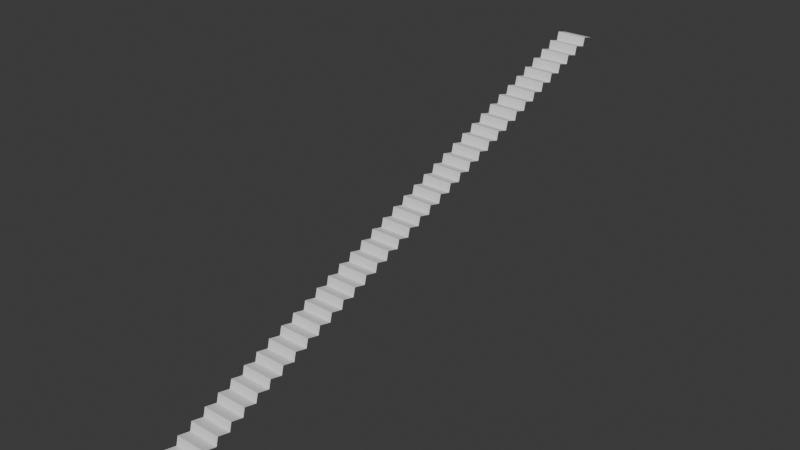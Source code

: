 # Source: stairs.blend  (saved by Blender 4.4.32; exported with 4.5.12 LTS)
import bpy
from mathutils import Matrix  # noqa: F401  (used for matrix-valued properties, if any)

bpy.ops.wm.read_factory_settings(use_empty=True)
scene = bpy.context.scene
scene.name = 'Scene'

# ---- collections
col_collection = bpy.data.collections.new('Collection'); scene.collection.children.link(col_collection)

# ---- world
world_world = bpy.data.worlds.new('World'); scene.world = world_world
world_world.use_nodes = True; world_world.node_tree.nodes.clear()
_N = world_world.node_tree.nodes; _L = world_world.node_tree.links
n0 = _N.new('ShaderNodeOutputWorld'); n0.name = 'World Output'; n0.location = (300, 300)
n1 = _N.new('ShaderNodeBackground'); n1.name = 'Background'; n1.location = (10, 300)
n1.inputs[0].default_value = (0.05088, 0.05088, 0.05088, 1.0)
_L.new(n1.outputs[0], n0.inputs[0])
n0.is_active_output = True
world_world.color = (0.05088, 0.05088, 0.05088)
world_world.sun_shadow_jitter_overblur = 0.0

# ---- meshes
me_plane = bpy.data.meshes.new('Plane')
me_plane.from_pydata([(-1.0, -18.25, -7.069), (1.0, -18.25, -7.069), (-1.0, -18.11, -6.507), (1.0, -18.11, -6.507), (-1.0, -17.31, -6.708), (1.0, -17.31, -6.708), (-1.0, -17.17, -6.143), (1.0, -17.17, -6.143), (-1.0, -16.36, -6.344), (1.0, -16.36, -6.344), (-1.0, -16.22, -5.782), (1.0, -16.22, -5.782), (-1.0, -15.41, -5.983), (1.0, -15.41, -5.983), (-1.0, -15.27, -5.421), (1.0, -15.27, -5.421), (-1.0, -14.47, -5.622), (1.0, -14.47, -5.622), (-1.0, -10.68, -4.175), (1.0, -10.68, -4.175), (-1.0, -14.33, -5.06), (1.0, -14.33, -5.06), (-1.0, -13.52, -5.261), (1.0, -13.52, -5.261), (-1.0, -13.38, -4.696), (1.0, -13.38, -4.696), (-1.0, -12.58, -4.897), (1.0, -12.58, -4.897), (-1.0, -12.43, -4.335), (1.0, -12.43, -4.335), (-1.0, -11.63, -4.536), (1.0, -11.63, -4.536), (-1.0, -11.49, -3.974), (1.0, -11.49, -3.974), (-1.0, -3.113, -1.281), (1.0, -3.113, -1.281), (-1.0, -10.54, -3.613), (1.0, -10.54, -3.613), (-1.0, -9.737, -3.814), (1.0, -9.737, -3.814), (-1.0, -9.595, -3.249), (1.0, -9.595, -3.249), (-1.0, -8.79, -3.45), (1.0, -8.79, -3.45), (-1.0, -8.649, -2.888), (1.0, -8.649, -2.888), (-1.0, -7.844, -3.089), (1.0, -7.844, -3.089), (-1.0, -7.703, -2.527), (1.0, -7.703, -2.527), (-1.0, -6.898, -2.728), (1.0, -6.898, -2.728), (-1.0, -6.757, -2.166), (1.0, -6.757, -2.166), (-1.0, -5.952, -2.367), (1.0, -5.952, -2.367), (-1.0, -5.811, -1.802), (1.0, -5.811, -1.802), (-1.0, -5.005, -2.003), (1.0, -5.005, -2.003), (-1.0, -4.865, -1.441), (1.0, -4.865, -1.441), (-1.0, -4.059, -1.642), (1.0, -4.059, -1.642), (-1.0, -3.919, -1.08), (1.0, -3.919, -1.08), (-1.0, -2.973, -0.7186), (1.0, -2.973, -0.7186), (-1.0, -2.167, -0.9202), (1.0, -2.167, -0.9202), (-1.0, -2.026, -0.3546), (1.0, -2.026, -0.3546), (-1.0, -1.221, -0.5562), (1.0, -1.221, -0.5562), (-1.0, -1.08, 0.006382), (1.0, -1.08, 0.006382), (-1.0, -0.2746, -0.1952), (1.0, -0.2746, -0.1952), (-1.0, -0.1337, 0.3674), (1.0, -0.1337, 0.3674), (-1.0, 0.6714, 0.1658), (1.0, 0.6714, 0.1658), (-1.0, 4.456, 1.613), (1.0, 4.456, 1.613), (-1.0, 0.8123, 0.7284), (1.0, 0.8123, 0.7284), (-1.0, 1.617, 0.5268), (1.0, 1.617, 0.5268), (-1.0, 1.759, 1.092), (1.0, 1.759, 1.092), (-1.0, 2.564, 0.8907), (1.0, 2.564, 0.8907), (-1.0, 2.705, 1.453), (1.0, 2.705, 1.453), (-1.0, 3.51, 1.252), (1.0, 3.51, 1.252), (-1.0, 3.651, 1.814), (1.0, 3.651, 1.814), (-1.0, 4.597, 2.175), (1.0, 4.597, 2.175), (-1.0, 5.402, 1.974), (1.0, 5.402, 1.974), (-1.0, 5.544, 2.539), (1.0, 5.544, 2.539), (-1.0, 6.349, 2.338), (1.0, 6.349, 2.338), (-1.0, 6.49, 2.9), (1.0, 6.49, 2.9), (-1.0, 7.295, 2.699), (1.0, 7.295, 2.699), (-1.0, 7.436, 3.261), (1.0, 7.436, 3.261), (-1.0, 8.241, 3.06), (1.0, 8.241, 3.06), (-1.0, 8.382, 3.622), (1.0, 8.382, 3.622), (-1.0, 9.187, 3.421), (1.0, 9.187, 3.421), (-1.0, 9.329, 3.986), (1.0, 9.329, 3.986), (-1.0, 10.13, 3.785), (1.0, 10.13, 3.785), (-1.0, 10.27, 4.347), (1.0, 10.27, 4.347), (-1.0, 11.08, 4.146), (1.0, 11.08, 4.146), (-1.0, 11.22, 4.708), (1.0, 11.22, 4.708), (-1.0, 12.03, 4.507), (1.0, 12.03, 4.507), (-1.0, 12.17, 5.069), (1.0, 12.17, 5.069), (-1.0, 12.97, 4.868), (1.0, 12.97, 4.868), (-1.0, 13.11, 5.433), (1.0, 13.11, 5.433), (-1.0, 13.92, 5.232), (1.0, 13.92, 5.232), (-1.0, 14.06, 5.794), (1.0, 14.06, 5.794), (-1.0, 14.86, 5.593), (1.0, 14.86, 5.593), (-1.0, 15.01, 6.155), (1.0, 15.01, 6.155), (-1.0, 15.81, 5.954), (1.0, 15.81, 5.954), (-1.0, 15.95, 6.516), (1.0, 15.95, 6.516), (-1.0, 16.76, 6.315), (1.0, 16.76, 6.315), (-1.0, 16.9, 6.88), (1.0, 16.9, 6.88), (-1.0, 17.7, 6.679), (1.0, 17.7, 6.679), (-1.0, 17.84, 7.241), (1.0, 17.84, 7.241), (-1.0, 18.65, 7.04), (1.0, 18.65, 7.04)], [], [(0, 1, 3, 2), (2, 3, 5, 4), (4, 5, 7, 6), (6, 7, 9, 8), (8, 9, 11, 10), (10, 11, 13, 12), (12, 13, 15, 14), (14, 15, 17, 16), (16, 17, 21, 20), (20, 21, 23, 22), (22, 23, 25, 24), (24, 25, 27, 26), (26, 27, 29, 28), (28, 29, 31, 30), (30, 31, 33, 32), (32, 33, 19, 18), (18, 19, 37, 36), (36, 37, 39, 38), (38, 39, 41, 40), (40, 41, 43, 42), (42, 43, 45, 44), (44, 45, 47, 46), (46, 47, 49, 48), (48, 49, 51, 50), (50, 51, 53, 52), (52, 53, 55, 54), (54, 55, 57, 56), (56, 57, 59, 58), (58, 59, 61, 60), (60, 61, 63, 62), (62, 63, 65, 64), (64, 65, 35, 34), (34, 35, 67, 66), (66, 67, 69, 68), (68, 69, 71, 70), (70, 71, 73, 72), (72, 73, 75, 74), (74, 75, 77, 76), (76, 77, 79, 78), (78, 79, 81, 80), (80, 81, 85, 84), (84, 85, 87, 86), (86, 87, 89, 88), (88, 89, 91, 90), (90, 91, 93, 92), (92, 93, 95, 94), (94, 95, 97, 96), (96, 97, 83, 82), (82, 83, 99, 98), (98, 99, 101, 100), (100, 101, 103, 102), (102, 103, 105, 104), (104, 105, 107, 106), (106, 107, 109, 108), (108, 109, 111, 110), (110, 111, 113, 112), (112, 113, 115, 114), (114, 115, 117, 116), (116, 117, 119, 118), (118, 119, 121, 120), (120, 121, 123, 122), (122, 123, 125, 124), (124, 125, 127, 126), (126, 127, 129, 128), (128, 129, 131, 130), (130, 131, 133, 132), (132, 133, 135, 134), (134, 135, 137, 136), (136, 137, 139, 138), (138, 139, 141, 140), (140, 141, 143, 142), (142, 143, 145, 144), (144, 145, 147, 146), (146, 147, 149, 148), (148, 149, 151, 150), (150, 151, 153, 152), (152, 153, 155, 154), (154, 155, 157, 156)])
_uv = me_plane.uv_layers.new(name='UVMap')
_uv.uv.foreach_set('vector', [0.3336, 0.7039, 0.4997, 0.7039, 0.4997, 0.752, 0.3336, 0.752, 0.3336, 0.752, 0.4997, 0.752, 0.4997, 0.821, 0.3336, 0.821, 0.3336, 0.821, 0.4997, 0.821, 0.4997, 0.8694, 0.3336, 0.8694, 0.3336, 0.8694, 0.4997, 0.8694, 0.4997, 0.9384, 0.3336, 0.9384, 0.5003, 0.0002559, 0.6664, 0.0002559, 0.6664, 0.04844, 0.5003, 0.04844, 0.5003, 0.04844, 0.6664, 0.04844, 0.6664, 0.1174, 0.5003, 0.1174, 0.5003, 0.1174, 0.6664, 0.1174, 0.6664, 0.1656, 0.5003, 0.1656, 0.5003, 0.1656, 0.6664, 0.1656, 0.6664, 0.2345, 0.5003, 0.2345, 0.5003, 0.2345, 0.6664, 0.2345, 0.6664, 0.2827, 0.5003, 0.2827, 0.5003, 0.2827, 0.6664, 0.2827, 0.6664, 0.3517, 0.5003, 0.3517, 0.5003, 0.3517, 0.6664, 0.3517, 0.6664, 0.4001, 0.5003, 0.4001, 0.5003, 0.4001, 0.6664, 0.4001, 0.6664, 0.4691, 0.5003, 0.4691, 0.5003, 0.4691, 0.6664, 0.4691, 0.6664, 0.5172, 0.5003, 0.5172, 0.0002559, 0.0002559, 0.1664, 0.0002559, 0.1664, 0.06921, 0.0002559, 0.06921, 0.0002559, 0.06921, 0.1664, 0.06921, 0.1664, 0.1174, 0.0002559, 0.1174, 0.0002559, 0.1174, 0.1664, 0.1174, 0.1664, 0.1863, 0.0002559, 0.1863, 0.0002559, 0.1863, 0.1664, 0.1863, 0.1664, 0.2345, 0.000256, 0.2345, 0.000256, 0.2345, 0.1664, 0.2345, 0.1664, 0.3035, 0.0002559, 0.3035, 0.0002559, 0.3035, 0.1664, 0.3035, 0.1664, 0.3519, 0.0002559, 0.3519, 0.0002559, 0.3519, 0.1664, 0.3519, 0.1664, 0.4209, 0.0002559, 0.4209, 0.0002559, 0.4209, 0.1664, 0.4209, 0.1664, 0.4691, 0.000256, 0.4691, 0.000256, 0.4691, 0.1664, 0.4691, 0.1664, 0.538, 0.000256, 0.538, 0.000256, 0.538, 0.1664, 0.538, 0.1664, 0.5862, 0.000256, 0.5862, 0.000256, 0.5862, 0.1664, 0.5862, 0.1664, 0.6552, 0.000256, 0.6552, 0.000256, 0.6552, 0.1664, 0.6552, 0.1664, 0.7033, 0.000256, 0.7033, 0.000256, 0.7033, 0.1664, 0.7033, 0.1664, 0.7723, 0.000256, 0.7723, 0.000256, 0.7723, 0.1664, 0.7723, 0.1664, 0.8207, 0.000256, 0.8207, 0.3336, 0.0002559, 0.4997, 0.0002559, 0.4997, 0.06921, 0.3336, 0.06921, 0.3336, 0.06921, 0.4997, 0.06921, 0.4997, 0.1174, 0.3336, 0.1174, 0.3336, 0.1174, 0.4997, 0.1174, 0.4997, 0.1863, 0.3336, 0.1863, 0.3336, 0.1863, 0.4997, 0.1863, 0.4997, 0.2345, 0.3336, 0.2345, 0.3336, 0.2345, 0.4997, 0.2345, 0.4997, 0.3035, 0.3336, 0.3035, 0.3336, 0.3035, 0.4997, 0.3035, 0.4997, 0.3517, 0.3336, 0.3517, 0.3336, 0.3517, 0.4997, 0.3517, 0.4997, 0.4206, 0.3336, 0.4206, 0.3336, 0.4206, 0.4997, 0.4206, 0.4997, 0.4691, 0.3336, 0.4691, 0.3336, 0.4691, 0.4997, 0.4691, 0.4997, 0.538, 0.3336, 0.538, 0.3336, 0.538, 0.4997, 0.538, 0.4997, 0.5862, 0.3336, 0.5862, 0.3336, 0.5862, 0.4997, 0.5862, 0.4997, 0.6552, 0.3336, 0.6552, 0.3336, 0.6552, 0.4997, 0.6552, 0.4997, 0.7033, 0.3336, 0.7033, 0.1669, 0.0002559, 0.3331, 0.0002559, 0.3331, 0.06921, 0.1669, 0.06921, 0.1669, 0.06921, 0.3331, 0.06921, 0.3331, 0.1174, 0.1669, 0.1174, 0.1669, 0.1174, 0.3331, 0.1174, 0.3331, 0.1863, 0.1669, 0.1863, 0.1669, 0.1863, 0.3331, 0.1863, 0.3331, 0.2348, 0.1669, 0.2348, 0.1669, 0.2348, 0.3331, 0.2348, 0.3331, 0.3037, 0.1669, 0.3037, 0.1669, 0.3037, 0.3331, 0.3037, 0.3331, 0.3519, 0.1669, 0.3519, 0.1669, 0.3519, 0.3331, 0.3519, 0.3331, 0.4209, 0.1669, 0.4209, 0.1669, 0.4209, 0.3331, 0.4209, 0.3331, 0.4691, 0.1669, 0.4691, 0.1669, 0.4691, 0.3331, 0.4691, 0.3331, 0.538, 0.1669, 0.538, 0.1669, 0.538, 0.3331, 0.538, 0.3331, 0.5862, 0.1669, 0.5862, 0.1669, 0.5862, 0.3331, 0.5862, 0.3331, 0.6552, 0.1669, 0.6552, 0.1669, 0.6552, 0.3331, 0.6552, 0.3331, 0.7036, 0.1669, 0.7036, 0.1669, 0.7036, 0.3331, 0.7036, 0.3331, 0.7725, 0.1669, 0.7725, 0.1669, 0.7725, 0.3331, 0.7725, 0.3331, 0.8207, 0.1669, 0.8207, 0.6669, 0.0002559, 0.8331, 0.0002559, 0.8331, 0.06921, 0.6669, 0.06921, 0.6669, 0.06921, 0.8331, 0.06921, 0.8331, 0.1174, 0.6669, 0.1174, 0.6669, 0.1174, 0.8331, 0.1174, 0.8331, 0.1863, 0.6669, 0.1863, 0.6669, 0.1863, 0.8331, 0.1863, 0.8331, 0.2345, 0.6669, 0.2345, 0.6669, 0.2345, 0.8331, 0.2345, 0.8331, 0.3035, 0.6669, 0.3035, 0.6669, 0.3035, 0.8331, 0.3035, 0.8331, 0.3519, 0.6669, 0.3519, 0.6669, 0.3519, 0.8331, 0.3519, 0.8331, 0.4209, 0.6669, 0.4209, 0.8331, 0.8212, 0.6669, 0.8212, 0.6669, 0.7731, 0.8331, 0.7731, 0.8331, 0.7731, 0.6669, 0.7731, 0.6669, 0.7041, 0.8331, 0.7041, 0.8331, 0.7041, 0.6669, 0.7041, 0.6669, 0.6559, 0.8331, 0.6559, 0.8331, 0.6559, 0.6669, 0.6559, 0.6669, 0.587, 0.8331, 0.587, 0.8331, 0.587, 0.6669, 0.587, 0.6669, 0.5388, 0.8331, 0.5388, 0.8331, 0.5388, 0.6669, 0.5388, 0.6669, 0.4698, 0.8331, 0.4698, 0.8331, 0.4698, 0.6669, 0.4698, 0.6669, 0.4214, 0.8331, 0.4214, 0.5003, 0.5178, 0.6664, 0.5178, 0.6664, 0.5867, 0.5003, 0.5867, 0.5003, 0.5867, 0.6664, 0.5867, 0.6664, 0.6349, 0.5003, 0.6349, 0.5003, 0.6349, 0.6664, 0.6349, 0.6664, 0.7039, 0.5003, 0.7039, 0.5003, 0.7039, 0.6664, 0.7039, 0.6664, 0.752, 0.5003, 0.752, 0.5003, 0.752, 0.6664, 0.752, 0.6664, 0.821, 0.5003, 0.821, 0.5003, 0.821, 0.6664, 0.821, 0.6664, 0.8692, 0.5003, 0.8692, 0.9997, 0.3037, 0.8336, 0.3037, 0.8336, 0.2348, 0.9997, 0.2348, 0.9997, 0.2348, 0.8336, 0.2348, 0.8336, 0.1863, 0.9997, 0.1863, 0.9997, 0.1863, 0.8336, 0.1863, 0.8336, 0.1174, 0.9997, 0.1174, 0.9997, 0.1174, 0.8336, 0.1174, 0.8336, 0.06921, 0.9997, 0.06921, 0.9997, 0.06921, 0.8336, 0.06921, 0.8336, 0.0002561, 0.9997, 0.0002561])
me_plane.update()

# ---- objects
ob_plane = bpy.data.objects.new('Plane', me_plane)

# ---- transforms, parenting, visibility, modifiers, constraints
ob_plane.location = (0.0, 0.0, 0.0)

# ---- collection membership
col_collection.objects.link(ob_plane)

# ---- scene / render settings (as saved in the file)
scene.frame_start = 1; scene.frame_end = 250; scene.frame_set(1)
scene.render.engine = 'BLENDER_EEVEE_NEXT'
bpy.context.view_layer.update()

# ---- added for rendering (the .blend has no active camera and no usable light): camera, sun
cam_auto = bpy.data.cameras.new('AutoCamera')
cam_auto.lens = 50.0
cam_auto.sensor_width = 36.0
cam_auto.clip_end = 1000.0
ob_auto_camera = bpy.data.objects.new('AutoCamera', cam_auto)
scene.collection.objects.link(ob_auto_camera)
ob_auto_camera.location = (36.667, -43.802, 29.4197)
ob_auto_camera.rotation_euler = (1.09748, -7.21219e-08, 0.694738)
scene.camera = ob_auto_camera
light_auto_sun = bpy.data.lights.new('AutoSun', 'SUN')
light_auto_sun.energy = 3.0
light_auto_sun.angle = 0.0523599
ob_auto_sun = bpy.data.objects.new('AutoSun', light_auto_sun)
scene.collection.objects.link(ob_auto_sun)
ob_auto_sun.rotation_euler = (0.872665, 0.174533, 0.523599)
bpy.context.view_layer.update()
